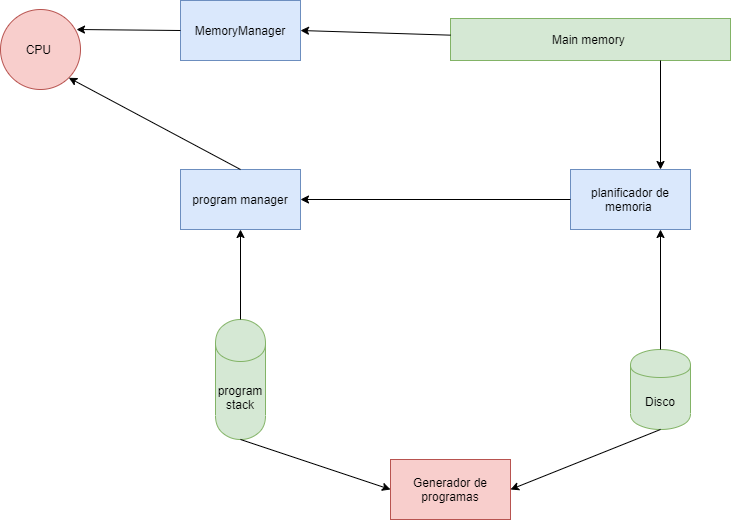

The diagram above was exported from draw.io. Its source (the exported page's mxGraphModel, read from the mxfile embedded in the PNG):
<mxGraphModel dx="868" dy="3957" grid="1" gridSize="10" guides="1" tooltips="1" connect="1" arrows="1" fold="1" page="1" pageScale="1" pageWidth="827" pageHeight="1169" math="0" shadow="0">
  <root>
    <mxCell id="0" />
    <mxCell id="1" parent="0" />
    <mxCell id="2" value="Disco" style="shape=cylinder;whiteSpace=wrap;html=1;boundedLbl=1;backgroundOutline=1;fillColor=#d5e8d4;strokeColor=#82b366;" vertex="1" parent="1">
      <mxGeometry x="1990" y="-2300" width="60" height="80" as="geometry" />
    </mxCell>
    <mxCell id="3" value="Main memory&amp;nbsp;" style="rounded=0;whiteSpace=wrap;html=1;fillColor=#d5e8d4;strokeColor=#82b366;" vertex="1" parent="1">
      <mxGeometry x="1810" y="-2631" width="280" height="42" as="geometry" />
    </mxCell>
    <mxCell id="4" value="" style="endArrow=classic;html=1;entryX=0.75;entryY=1;entryDx=0;entryDy=0;exitX=0.5;exitY=0;exitDx=0;exitDy=0;" edge="1" source="2" target="11" parent="1">
      <mxGeometry width="50" height="50" relative="1" as="geometry">
        <mxPoint x="2270" y="-2390" as="sourcePoint" />
        <mxPoint x="2201.04" y="-2484" as="targetPoint" />
      </mxGeometry>
    </mxCell>
    <mxCell id="5" value="" style="endArrow=classic;html=1;exitX=0.75;exitY=1;exitDx=0;exitDy=0;entryX=0.75;entryY=0;entryDx=0;entryDy=0;" edge="1" source="3" target="11" parent="1">
      <mxGeometry width="50" height="50" relative="1" as="geometry">
        <mxPoint x="2090" y="-2510" as="sourcePoint" />
        <mxPoint x="2207.5735931288073" y="-2538.2842712474617" as="targetPoint" />
      </mxGeometry>
    </mxCell>
    <mxCell id="6" value="program stack" style="shape=cylinder;whiteSpace=wrap;html=1;boundedLbl=1;backgroundOutline=1;fillColor=#d5e8d4;strokeColor=#82b366;" vertex="1" parent="1">
      <mxGeometry x="1575" y="-2330" width="50" height="120" as="geometry" />
    </mxCell>
    <mxCell id="7" value="program manager" style="rounded=0;whiteSpace=wrap;html=1;fillColor=#dae8fc;strokeColor=#6c8ebf;" vertex="1" parent="1">
      <mxGeometry x="1540" y="-2480" width="120" height="60" as="geometry" />
    </mxCell>
    <mxCell id="8" value="CPU&amp;nbsp;" style="ellipse;whiteSpace=wrap;html=1;aspect=fixed;fillColor=#f8cecc;strokeColor=#b85450;" vertex="1" parent="1">
      <mxGeometry x="1360" y="-2640" width="80" height="80" as="geometry" />
    </mxCell>
    <mxCell id="9" value="" style="endArrow=classic;html=1;exitX=0.5;exitY=0;exitDx=0;exitDy=0;entryX=0.5;entryY=1;entryDx=0;entryDy=0;" edge="1" source="6" target="7" parent="1">
      <mxGeometry width="50" height="50" relative="1" as="geometry">
        <mxPoint x="1600" y="-2350" as="sourcePoint" />
        <mxPoint x="1650" y="-2400" as="targetPoint" />
      </mxGeometry>
    </mxCell>
    <mxCell id="10" value="" style="endArrow=classic;html=1;exitX=0.5;exitY=0;exitDx=0;exitDy=0;entryX=1;entryY=1;entryDx=0;entryDy=0;" edge="1" source="7" target="8" parent="1">
      <mxGeometry width="50" height="50" relative="1" as="geometry">
        <mxPoint x="1430" y="-2480" as="sourcePoint" />
        <mxPoint x="1460" y="-2500" as="targetPoint" />
      </mxGeometry>
    </mxCell>
    <mxCell id="11" value="planificador de memoria&amp;nbsp;" style="rounded=0;whiteSpace=wrap;html=1;fillColor=#dae8fc;strokeColor=#6c8ebf;" vertex="1" parent="1">
      <mxGeometry x="1930" y="-2480" width="120" height="60" as="geometry" />
    </mxCell>
    <mxCell id="12" value="MemoryManager" style="rounded=0;whiteSpace=wrap;html=1;fillColor=#dae8fc;strokeColor=#6c8ebf;" vertex="1" parent="1">
      <mxGeometry x="1540" y="-2649" width="120" height="60" as="geometry" />
    </mxCell>
    <mxCell id="13" value="" style="endArrow=classic;html=1;exitX=0;exitY=0.5;exitDx=0;exitDy=0;entryX=0.95;entryY=0.25;entryDx=0;entryDy=0;entryPerimeter=0;" edge="1" source="12" target="8" parent="1">
      <mxGeometry width="50" height="50" relative="1" as="geometry">
        <mxPoint x="1530" y="-2580" as="sourcePoint" />
        <mxPoint x="1550" y="-2560" as="targetPoint" />
      </mxGeometry>
    </mxCell>
    <mxCell id="14" value="" style="endArrow=classic;html=1;entryX=1;entryY=0.5;entryDx=0;entryDy=0;" edge="1" source="3" target="12" parent="1">
      <mxGeometry width="50" height="50" relative="1" as="geometry">
        <mxPoint x="1760" y="-2510" as="sourcePoint" />
        <mxPoint x="1810" y="-2560" as="targetPoint" />
      </mxGeometry>
    </mxCell>
    <mxCell id="15" value="" style="endArrow=classic;html=1;entryX=1;entryY=0.5;entryDx=0;entryDy=0;exitX=0;exitY=0.5;exitDx=0;exitDy=0;" edge="1" source="11" target="7" parent="1">
      <mxGeometry width="50" height="50" relative="1" as="geometry">
        <mxPoint x="1910" y="-2350" as="sourcePoint" />
        <mxPoint x="1880" y="-2330" as="targetPoint" />
      </mxGeometry>
    </mxCell>
    <mxCell id="16" value="Generador de programas" style="rounded=0;whiteSpace=wrap;html=1;fillColor=#f8cecc;strokeColor=#b85450;" vertex="1" parent="1">
      <mxGeometry x="1750" y="-2190" width="120" height="60" as="geometry" />
    </mxCell>
    <mxCell id="17" value="" style="endArrow=classic;html=1;entryX=0;entryY=0.5;entryDx=0;entryDy=0;exitX=0.5;exitY=1;exitDx=0;exitDy=0;" edge="1" source="6" target="16" parent="1">
      <mxGeometry width="50" height="50" relative="1" as="geometry">
        <mxPoint x="1710" y="-2150" as="sourcePoint" />
        <mxPoint x="1760" y="-2200" as="targetPoint" />
      </mxGeometry>
    </mxCell>
    <mxCell id="18" value="" style="endArrow=classic;html=1;entryX=1;entryY=0.5;entryDx=0;entryDy=0;exitX=0.5;exitY=1;exitDx=0;exitDy=0;" edge="1" source="2" target="16" parent="1">
      <mxGeometry width="50" height="50" relative="1" as="geometry">
        <mxPoint x="2110" y="-2190" as="sourcePoint" />
        <mxPoint x="2150" y="-2200" as="targetPoint" />
      </mxGeometry>
    </mxCell>
  </root>
</mxGraphModel>